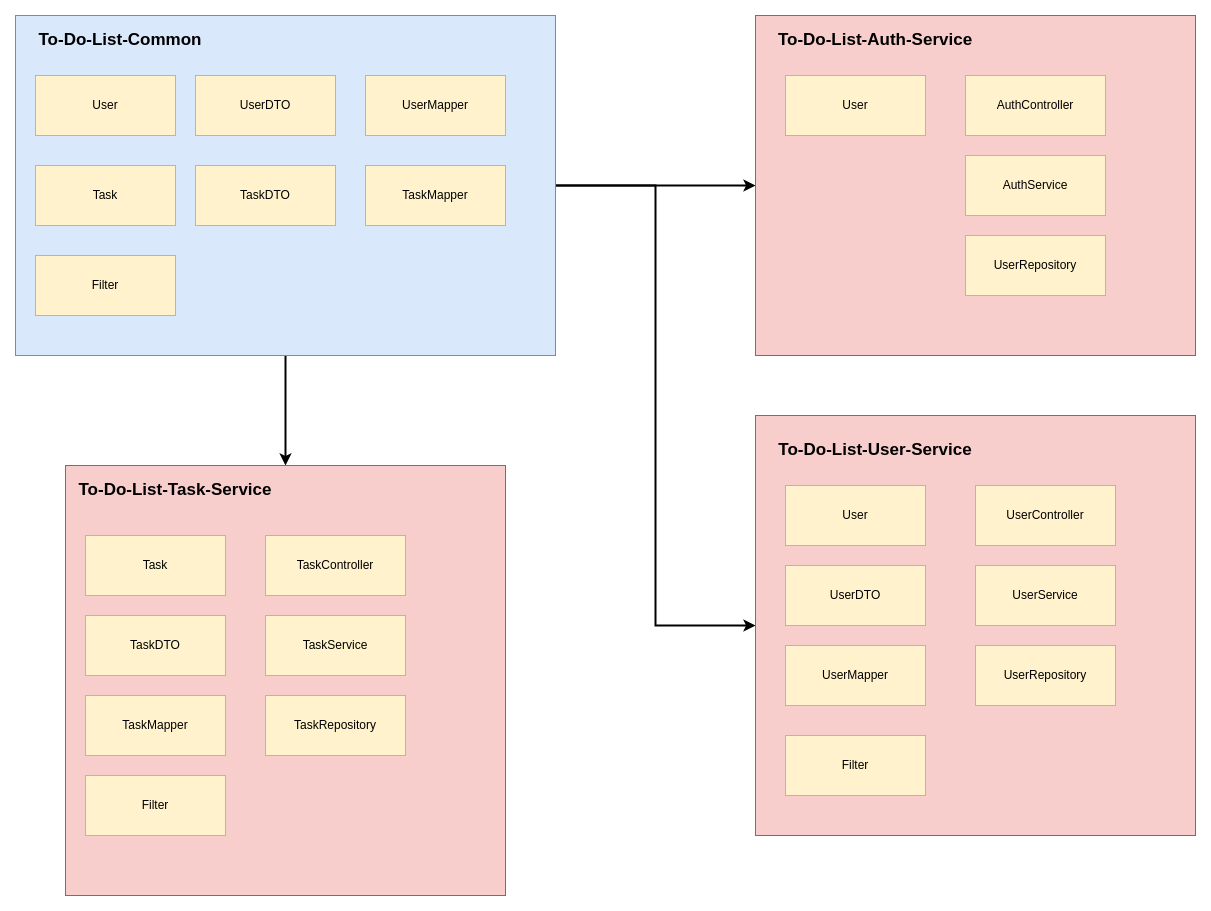

The diagram above was exported from draw.io. Its source (the exported page's mxGraphModel, read from the mxfile embedded in the PNG):
<mxGraphModel dx="2004" dy="1203" grid="1" gridSize="10" guides="1" tooltips="1" connect="1" arrows="1" fold="1" page="1" pageScale="1" pageWidth="827" pageHeight="1169" math="0" shadow="0">
  <root>
    <mxCell id="0" />
    <mxCell id="1" parent="0" />
    <mxCell id="Aro-qaJ3vCdWxeS-6hbe-13" style="edgeStyle=orthogonalEdgeStyle;rounded=0;orthogonalLoop=1;jettySize=auto;html=1;entryX=0;entryY=0.5;entryDx=0;entryDy=0;strokeWidth=2;" edge="1" parent="1" source="Aro-qaJ3vCdWxeS-6hbe-1" target="Aro-qaJ3vCdWxeS-6hbe-10">
      <mxGeometry relative="1" as="geometry" />
    </mxCell>
    <mxCell id="Aro-qaJ3vCdWxeS-6hbe-27" style="edgeStyle=orthogonalEdgeStyle;rounded=0;orthogonalLoop=1;jettySize=auto;html=1;entryX=0;entryY=0.5;entryDx=0;entryDy=0;strokeWidth=2;" edge="1" parent="1" source="Aro-qaJ3vCdWxeS-6hbe-1" target="Aro-qaJ3vCdWxeS-6hbe-18">
      <mxGeometry relative="1" as="geometry" />
    </mxCell>
    <mxCell id="Aro-qaJ3vCdWxeS-6hbe-36" style="edgeStyle=orthogonalEdgeStyle;rounded=0;orthogonalLoop=1;jettySize=auto;html=1;entryX=0.5;entryY=0;entryDx=0;entryDy=0;strokeWidth=2;" edge="1" parent="1" source="Aro-qaJ3vCdWxeS-6hbe-1" target="Aro-qaJ3vCdWxeS-6hbe-28">
      <mxGeometry relative="1" as="geometry" />
    </mxCell>
    <mxCell id="Aro-qaJ3vCdWxeS-6hbe-1" value="" style="rounded=0;whiteSpace=wrap;html=1;fillColor=#dae8fc;strokeColor=#6c8ebf;" vertex="1" parent="1">
      <mxGeometry x="40" y="150" width="540" height="340" as="geometry" />
    </mxCell>
    <mxCell id="Aro-qaJ3vCdWxeS-6hbe-2" value="To-Do-List-Common" style="text;html=1;align=center;verticalAlign=middle;whiteSpace=wrap;rounded=0;fontStyle=1;fontSize=17;" vertex="1" parent="1">
      <mxGeometry x="60" y="160" width="170" height="30" as="geometry" />
    </mxCell>
    <mxCell id="Aro-qaJ3vCdWxeS-6hbe-3" value="User" style="rounded=0;whiteSpace=wrap;html=1;fillColor=#fff2cc;strokeColor=#d6b656;" vertex="1" parent="1">
      <mxGeometry x="60" y="210" width="140" height="60" as="geometry" />
    </mxCell>
    <mxCell id="Aro-qaJ3vCdWxeS-6hbe-4" value="UserDTO" style="rounded=0;whiteSpace=wrap;html=1;fillColor=#fff2cc;strokeColor=#d6b656;" vertex="1" parent="1">
      <mxGeometry x="220" y="210" width="140" height="60" as="geometry" />
    </mxCell>
    <mxCell id="Aro-qaJ3vCdWxeS-6hbe-5" value="UserMapper" style="rounded=0;whiteSpace=wrap;html=1;fillColor=#fff2cc;strokeColor=#d6b656;" vertex="1" parent="1">
      <mxGeometry x="390" y="210" width="140" height="60" as="geometry" />
    </mxCell>
    <mxCell id="Aro-qaJ3vCdWxeS-6hbe-6" value="Task" style="rounded=0;whiteSpace=wrap;html=1;fillColor=#fff2cc;strokeColor=#d6b656;" vertex="1" parent="1">
      <mxGeometry x="60" y="300" width="140" height="60" as="geometry" />
    </mxCell>
    <mxCell id="Aro-qaJ3vCdWxeS-6hbe-7" value="TaskDTO" style="rounded=0;whiteSpace=wrap;html=1;fillColor=#fff2cc;strokeColor=#d6b656;" vertex="1" parent="1">
      <mxGeometry x="220" y="300" width="140" height="60" as="geometry" />
    </mxCell>
    <mxCell id="Aro-qaJ3vCdWxeS-6hbe-8" value="TaskMapper" style="rounded=0;whiteSpace=wrap;html=1;fillColor=#fff2cc;strokeColor=#d6b656;" vertex="1" parent="1">
      <mxGeometry x="390" y="300" width="140" height="60" as="geometry" />
    </mxCell>
    <mxCell id="Aro-qaJ3vCdWxeS-6hbe-9" value="Filter" style="rounded=0;whiteSpace=wrap;html=1;fillColor=#fff2cc;strokeColor=#d6b656;" vertex="1" parent="1">
      <mxGeometry x="60" y="390" width="140" height="60" as="geometry" />
    </mxCell>
    <mxCell id="Aro-qaJ3vCdWxeS-6hbe-10" value="" style="rounded=0;whiteSpace=wrap;html=1;fillColor=#f8cecc;strokeColor=#b85450;" vertex="1" parent="1">
      <mxGeometry x="780" y="150" width="440" height="340" as="geometry" />
    </mxCell>
    <mxCell id="Aro-qaJ3vCdWxeS-6hbe-11" value="To-Do-List-Auth-Service" style="text;html=1;align=center;verticalAlign=middle;whiteSpace=wrap;rounded=0;fontStyle=1;fontSize=17;" vertex="1" parent="1">
      <mxGeometry x="800" y="160" width="200" height="30" as="geometry" />
    </mxCell>
    <mxCell id="Aro-qaJ3vCdWxeS-6hbe-12" value="User" style="rounded=0;whiteSpace=wrap;html=1;fillColor=#fff2cc;strokeColor=#d6b656;" vertex="1" parent="1">
      <mxGeometry x="810" y="210" width="140" height="60" as="geometry" />
    </mxCell>
    <mxCell id="Aro-qaJ3vCdWxeS-6hbe-15" value="AuthController" style="rounded=0;whiteSpace=wrap;html=1;fillColor=#fff2cc;strokeColor=#d6b656;" vertex="1" parent="1">
      <mxGeometry x="990" y="210" width="140" height="60" as="geometry" />
    </mxCell>
    <mxCell id="Aro-qaJ3vCdWxeS-6hbe-16" value="AuthService" style="rounded=0;whiteSpace=wrap;html=1;fillColor=#fff2cc;strokeColor=#d6b656;" vertex="1" parent="1">
      <mxGeometry x="990" y="290" width="140" height="60" as="geometry" />
    </mxCell>
    <mxCell id="Aro-qaJ3vCdWxeS-6hbe-17" value="UserRepository" style="rounded=0;whiteSpace=wrap;html=1;fillColor=#fff2cc;strokeColor=#d6b656;" vertex="1" parent="1">
      <mxGeometry x="990" y="370" width="140" height="60" as="geometry" />
    </mxCell>
    <mxCell id="Aro-qaJ3vCdWxeS-6hbe-18" value="" style="rounded=0;whiteSpace=wrap;html=1;fillColor=#f8cecc;strokeColor=#b85450;" vertex="1" parent="1">
      <mxGeometry x="780" y="550" width="440" height="420" as="geometry" />
    </mxCell>
    <mxCell id="Aro-qaJ3vCdWxeS-6hbe-19" value="To-Do-List-User-Service" style="text;html=1;align=center;verticalAlign=middle;whiteSpace=wrap;rounded=0;fontStyle=1;fontSize=17;" vertex="1" parent="1">
      <mxGeometry x="800" y="570" width="200" height="30" as="geometry" />
    </mxCell>
    <mxCell id="Aro-qaJ3vCdWxeS-6hbe-20" value="User" style="rounded=0;whiteSpace=wrap;html=1;fillColor=#fff2cc;strokeColor=#d6b656;" vertex="1" parent="1">
      <mxGeometry x="810" y="620" width="140" height="60" as="geometry" />
    </mxCell>
    <mxCell id="Aro-qaJ3vCdWxeS-6hbe-21" value="UserController" style="rounded=0;whiteSpace=wrap;html=1;fillColor=#fff2cc;strokeColor=#d6b656;" vertex="1" parent="1">
      <mxGeometry x="1000" y="620" width="140" height="60" as="geometry" />
    </mxCell>
    <mxCell id="Aro-qaJ3vCdWxeS-6hbe-22" value="UserService" style="rounded=0;whiteSpace=wrap;html=1;fillColor=#fff2cc;strokeColor=#d6b656;" vertex="1" parent="1">
      <mxGeometry x="1000" y="700" width="140" height="60" as="geometry" />
    </mxCell>
    <mxCell id="Aro-qaJ3vCdWxeS-6hbe-23" value="UserRepository" style="rounded=0;whiteSpace=wrap;html=1;fillColor=#fff2cc;strokeColor=#d6b656;" vertex="1" parent="1">
      <mxGeometry x="1000" y="780" width="140" height="60" as="geometry" />
    </mxCell>
    <mxCell id="Aro-qaJ3vCdWxeS-6hbe-25" value="UserDTO" style="rounded=0;whiteSpace=wrap;html=1;fillColor=#fff2cc;strokeColor=#d6b656;" vertex="1" parent="1">
      <mxGeometry x="810" y="700" width="140" height="60" as="geometry" />
    </mxCell>
    <mxCell id="Aro-qaJ3vCdWxeS-6hbe-26" value="UserMapper" style="rounded=0;whiteSpace=wrap;html=1;fillColor=#fff2cc;strokeColor=#d6b656;" vertex="1" parent="1">
      <mxGeometry x="810" y="780" width="140" height="60" as="geometry" />
    </mxCell>
    <mxCell id="Aro-qaJ3vCdWxeS-6hbe-28" value="" style="rounded=0;whiteSpace=wrap;html=1;fillColor=#f8cecc;strokeColor=#b85450;" vertex="1" parent="1">
      <mxGeometry x="90" y="600" width="440" height="430" as="geometry" />
    </mxCell>
    <mxCell id="Aro-qaJ3vCdWxeS-6hbe-29" value="To-Do-List-Task-Service" style="text;html=1;align=center;verticalAlign=middle;whiteSpace=wrap;rounded=0;fontStyle=1;fontSize=17;" vertex="1" parent="1">
      <mxGeometry x="100" y="610" width="200" height="30" as="geometry" />
    </mxCell>
    <mxCell id="Aro-qaJ3vCdWxeS-6hbe-30" value="Task" style="rounded=0;whiteSpace=wrap;html=1;fillColor=#fff2cc;strokeColor=#d6b656;" vertex="1" parent="1">
      <mxGeometry x="110" y="670" width="140" height="60" as="geometry" />
    </mxCell>
    <mxCell id="Aro-qaJ3vCdWxeS-6hbe-31" value="TaskDTO" style="rounded=0;whiteSpace=wrap;html=1;fillColor=#fff2cc;strokeColor=#d6b656;" vertex="1" parent="1">
      <mxGeometry x="110" y="750" width="140" height="60" as="geometry" />
    </mxCell>
    <mxCell id="Aro-qaJ3vCdWxeS-6hbe-32" value="TaskMapper" style="rounded=0;whiteSpace=wrap;html=1;fillColor=#fff2cc;strokeColor=#d6b656;" vertex="1" parent="1">
      <mxGeometry x="110" y="830" width="140" height="60" as="geometry" />
    </mxCell>
    <mxCell id="Aro-qaJ3vCdWxeS-6hbe-33" value="TaskController" style="rounded=0;whiteSpace=wrap;html=1;fillColor=#fff2cc;strokeColor=#d6b656;" vertex="1" parent="1">
      <mxGeometry x="290" y="670" width="140" height="60" as="geometry" />
    </mxCell>
    <mxCell id="Aro-qaJ3vCdWxeS-6hbe-34" value="TaskService" style="rounded=0;whiteSpace=wrap;html=1;fillColor=#fff2cc;strokeColor=#d6b656;" vertex="1" parent="1">
      <mxGeometry x="290" y="750" width="140" height="60" as="geometry" />
    </mxCell>
    <mxCell id="Aro-qaJ3vCdWxeS-6hbe-35" value="TaskRepository" style="rounded=0;whiteSpace=wrap;html=1;fillColor=#fff2cc;strokeColor=#d6b656;" vertex="1" parent="1">
      <mxGeometry x="290" y="830" width="140" height="60" as="geometry" />
    </mxCell>
    <mxCell id="Aro-qaJ3vCdWxeS-6hbe-37" value="Filter" style="rounded=0;whiteSpace=wrap;html=1;fillColor=#fff2cc;strokeColor=#d6b656;" vertex="1" parent="1">
      <mxGeometry x="110" y="910" width="140" height="60" as="geometry" />
    </mxCell>
    <mxCell id="Aro-qaJ3vCdWxeS-6hbe-38" value="Filter" style="rounded=0;whiteSpace=wrap;html=1;fillColor=#fff2cc;strokeColor=#d6b656;" vertex="1" parent="1">
      <mxGeometry x="810" y="870" width="140" height="60" as="geometry" />
    </mxCell>
  </root>
</mxGraphModel>